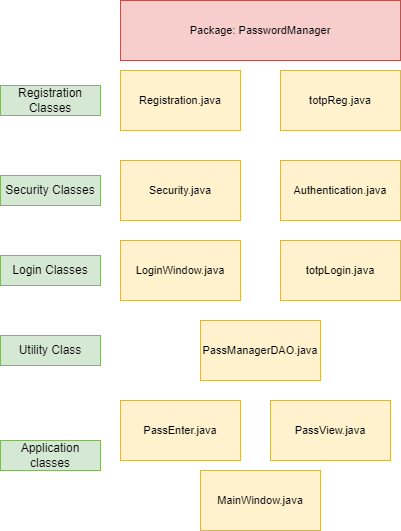

The diagram above was exported from draw.io. Its source (the exported page's mxGraphModel, read from the mxfile embedded in the PNG):
<mxGraphModel dx="1434" dy="738" grid="1" gridSize="10" guides="1" tooltips="1" connect="1" arrows="1" fold="1" page="1" pageScale="1" pageWidth="850" pageHeight="1100" math="0" shadow="0">
  <root>
    <mxCell id="0" />
    <mxCell id="1" parent="0" />
    <mxCell id="DVLVMsNf9Z_gKK8OFLZ4-1" value="Registration.java" style="rounded=0;whiteSpace=wrap;html=1;fillColor=#fff2cc;strokeColor=#d6b656;fontSize=11;" vertex="1" parent="1">
      <mxGeometry x="300" y="110" width="120" height="60" as="geometry" />
    </mxCell>
    <mxCell id="DVLVMsNf9Z_gKK8OFLZ4-2" value="MainWindow.java" style="rounded=0;whiteSpace=wrap;html=1;fillColor=#fff2cc;strokeColor=#d6b656;fontSize=11;" vertex="1" parent="1">
      <mxGeometry x="380" y="510" width="120" height="60" as="geometry" />
    </mxCell>
    <mxCell id="DVLVMsNf9Z_gKK8OFLZ4-3" value="totpReg.java" style="rounded=0;whiteSpace=wrap;html=1;fillColor=#fff2cc;strokeColor=#d6b656;fontSize=11;" vertex="1" parent="1">
      <mxGeometry x="460" y="110" width="120" height="60" as="geometry" />
    </mxCell>
    <mxCell id="DVLVMsNf9Z_gKK8OFLZ4-4" value="Security.java" style="rounded=0;whiteSpace=wrap;html=1;fillColor=#fff2cc;strokeColor=#d6b656;fontSize=11;" vertex="1" parent="1">
      <mxGeometry x="300" y="200" width="120" height="60" as="geometry" />
    </mxCell>
    <mxCell id="DVLVMsNf9Z_gKK8OFLZ4-5" value="Authentication.java" style="rounded=0;whiteSpace=wrap;html=1;fillColor=#fff2cc;strokeColor=#d6b656;fontSize=11;" vertex="1" parent="1">
      <mxGeometry x="460" y="200" width="120" height="60" as="geometry" />
    </mxCell>
    <mxCell id="DVLVMsNf9Z_gKK8OFLZ4-6" value="LoginWindow.java" style="rounded=0;whiteSpace=wrap;html=1;fillColor=#fff2cc;strokeColor=#d6b656;fontSize=11;" vertex="1" parent="1">
      <mxGeometry x="300" y="280" width="120" height="60" as="geometry" />
    </mxCell>
    <mxCell id="DVLVMsNf9Z_gKK8OFLZ4-7" value="totpLogin.java" style="rounded=0;whiteSpace=wrap;html=1;fillColor=#fff2cc;strokeColor=#d6b656;fontSize=11;" vertex="1" parent="1">
      <mxGeometry x="460" y="280" width="120" height="60" as="geometry" />
    </mxCell>
    <mxCell id="DVLVMsNf9Z_gKK8OFLZ4-8" value="PassView.java&lt;span id=&quot;docs-internal-guid-39248c89-7fff-570a-547a-78894afe294c&quot; style=&quot;font-size: 11px;&quot;&gt;&lt;/span&gt;" style="rounded=0;whiteSpace=wrap;html=1;fillColor=#fff2cc;strokeColor=#d6b656;fontSize=11;" vertex="1" parent="1">
      <mxGeometry x="450" y="440" width="120" height="60" as="geometry" />
    </mxCell>
    <mxCell id="DVLVMsNf9Z_gKK8OFLZ4-9" value="Package: PasswordManager" style="rounded=0;whiteSpace=wrap;html=1;fillColor=#f8cecc;strokeColor=#b85450;fontSize=11;" vertex="1" parent="1">
      <mxGeometry x="300" y="40" width="280" height="60" as="geometry" />
    </mxCell>
    <mxCell id="DVLVMsNf9Z_gKK8OFLZ4-10" value="PassManagerDAO.java&lt;span id=&quot;docs-internal-guid-39248c89-7fff-570a-547a-78894afe294c&quot; style=&quot;font-size: 11px;&quot;&gt;&lt;/span&gt;&lt;span id=&quot;docs-internal-guid-39248c89-7fff-570a-547a-78894afe294c&quot; style=&quot;font-size: 11px;&quot;&gt;&lt;/span&gt;" style="rounded=0;whiteSpace=wrap;html=1;fillColor=#fff2cc;strokeColor=#d6b656;fontSize=11;" vertex="1" parent="1">
      <mxGeometry x="380" y="360" width="120" height="60" as="geometry" />
    </mxCell>
    <mxCell id="DVLVMsNf9Z_gKK8OFLZ4-11" value="PassEnter.java&lt;span id=&quot;docs-internal-guid-39248c89-7fff-570a-547a-78894afe294c&quot; style=&quot;font-size: 11px;&quot;&gt;&lt;/span&gt;&lt;span id=&quot;docs-internal-guid-39248c89-7fff-570a-547a-78894afe294c&quot; style=&quot;font-size: 11px;&quot;&gt;&lt;/span&gt;" style="rounded=0;whiteSpace=wrap;html=1;fillColor=#fff2cc;strokeColor=#d6b656;fontSize=11;" vertex="1" parent="1">
      <mxGeometry x="300" y="440" width="120" height="60" as="geometry" />
    </mxCell>
    <mxCell id="DVLVMsNf9Z_gKK8OFLZ4-13" value="Registration Classes" style="text;html=1;strokeColor=#82b366;fillColor=#d5e8d4;align=center;verticalAlign=middle;whiteSpace=wrap;rounded=0;" vertex="1" parent="1">
      <mxGeometry x="180" y="125" width="100" height="30" as="geometry" />
    </mxCell>
    <mxCell id="DVLVMsNf9Z_gKK8OFLZ4-14" value="Login Classes" style="text;html=1;strokeColor=#82b366;fillColor=#d5e8d4;align=center;verticalAlign=middle;whiteSpace=wrap;rounded=0;" vertex="1" parent="1">
      <mxGeometry x="180" y="295" width="100" height="30" as="geometry" />
    </mxCell>
    <mxCell id="DVLVMsNf9Z_gKK8OFLZ4-15" value="Security Classes" style="text;html=1;strokeColor=#82b366;fillColor=#d5e8d4;align=center;verticalAlign=middle;whiteSpace=wrap;rounded=0;" vertex="1" parent="1">
      <mxGeometry x="180" y="215" width="100" height="30" as="geometry" />
    </mxCell>
    <mxCell id="DVLVMsNf9Z_gKK8OFLZ4-16" value="Utility Class" style="text;html=1;strokeColor=#82b366;fillColor=#d5e8d4;align=center;verticalAlign=middle;whiteSpace=wrap;rounded=0;" vertex="1" parent="1">
      <mxGeometry x="180" y="375" width="100" height="30" as="geometry" />
    </mxCell>
    <mxCell id="DVLVMsNf9Z_gKK8OFLZ4-17" value="Application&lt;br&gt;classes" style="text;html=1;strokeColor=#82b366;fillColor=#d5e8d4;align=center;verticalAlign=middle;whiteSpace=wrap;rounded=0;" vertex="1" parent="1">
      <mxGeometry x="180" y="480" width="100" height="30" as="geometry" />
    </mxCell>
  </root>
</mxGraphModel>